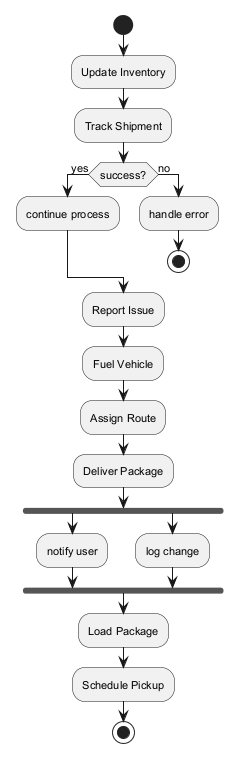

The diagram above was rendered by PlantUML. Its source (embedded in the PNG):
@startuml
skinparam backgroundColor #FFFFFF
skinparam classBackgroundColor #F3E5F5
skinparam classBorderColor #6A1B9A
skinparam defaultFontSize 11
start
:Update Inventory;
:Track Shipment;
if (success?) then (yes)
:continue process;
else (no)
:handle error;
stop
endif
:Report Issue;
:Fuel Vehicle;
:Assign Route;
:Deliver Package;
fork
:notify user;
fork again
:log change;
end fork
:Load Package;
:Schedule Pickup;
stop
@enduml